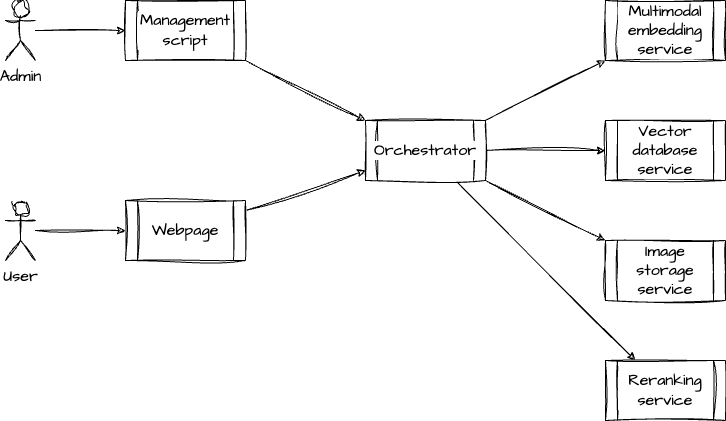

The diagram above was exported from draw.io. Its source (the exported page's mxGraphModel, read from the mxfile embedded in the PNG):
<mxGraphModel dx="1224" dy="867" grid="1" gridSize="10" guides="1" tooltips="1" connect="1" arrows="1" fold="1" page="1" pageScale="1" pageWidth="1654" pageHeight="1169" background="#ffffff" math="0" shadow="0">
  <root>
    <mxCell id="0" />
    <mxCell id="1" parent="0" />
    <mxCell id="47FCCLYpH-wIkLplaJCZ-12" style="edgeStyle=none;shape=connector;rounded=0;sketch=1;hachureGap=4;jiggle=2;curveFitting=1;orthogonalLoop=1;jettySize=auto;html=1;strokeColor=default;align=center;verticalAlign=middle;fontFamily=Architects Daughter;fontSource=https%3A%2F%2Ffonts.googleapis.com%2Fcss%3Ffamily%3DArchitects%2BDaughter;fontSize=16;fontColor=default;labelBackgroundColor=default;endArrow=classic;" parent="1" source="47FCCLYpH-wIkLplaJCZ-15" target="47FCCLYpH-wIkLplaJCZ-4" edge="1">
      <mxGeometry relative="1" as="geometry">
        <mxPoint x="440" y="462.2222222222222" as="sourcePoint" />
      </mxGeometry>
    </mxCell>
    <mxCell id="47FCCLYpH-wIkLplaJCZ-13" style="edgeStyle=none;shape=connector;rounded=0;sketch=1;hachureGap=4;jiggle=2;curveFitting=1;orthogonalLoop=1;jettySize=auto;html=1;strokeColor=default;align=center;verticalAlign=middle;fontFamily=Architects Daughter;fontSource=https%3A%2F%2Ffonts.googleapis.com%2Fcss%3Ffamily%3DArchitects%2BDaughter;fontSize=16;fontColor=default;labelBackgroundColor=default;endArrow=classic;" parent="1" source="47FCCLYpH-wIkLplaJCZ-14" target="47FCCLYpH-wIkLplaJCZ-5" edge="1">
      <mxGeometry relative="1" as="geometry">
        <mxPoint x="440" y="302.2222222222222" as="sourcePoint" />
      </mxGeometry>
    </mxCell>
    <mxCell id="47FCCLYpH-wIkLplaJCZ-1" value="Multimodal embedding service" style="shape=process;whiteSpace=wrap;html=1;backgroundOutline=1;sketch=1;hachureGap=4;jiggle=2;curveFitting=1;strokeColor=default;align=center;verticalAlign=middle;fontFamily=Architects Daughter;fontSource=https%3A%2F%2Ffonts.googleapis.com%2Fcss%3Ffamily%3DArchitects%2BDaughter;fontSize=16;fontColor=default;labelBackgroundColor=default;fillColor=default;" parent="1" vertex="1">
      <mxGeometry x="800" y="240" width="120" height="60" as="geometry" />
    </mxCell>
    <mxCell id="47FCCLYpH-wIkLplaJCZ-2" value="Vector database service" style="shape=process;whiteSpace=wrap;html=1;backgroundOutline=1;sketch=1;hachureGap=4;jiggle=2;curveFitting=1;strokeColor=default;align=center;verticalAlign=middle;fontFamily=Architects Daughter;fontSource=https%3A%2F%2Ffonts.googleapis.com%2Fcss%3Ffamily%3DArchitects%2BDaughter;fontSize=16;fontColor=default;labelBackgroundColor=default;fillColor=default;" parent="1" vertex="1">
      <mxGeometry x="800" y="360" width="120" height="60" as="geometry" />
    </mxCell>
    <mxCell id="47FCCLYpH-wIkLplaJCZ-3" value="Image storage service" style="shape=process;whiteSpace=wrap;html=1;backgroundOutline=1;sketch=1;hachureGap=4;jiggle=2;curveFitting=1;strokeColor=default;align=center;verticalAlign=middle;fontFamily=Architects Daughter;fontSource=https%3A%2F%2Ffonts.googleapis.com%2Fcss%3Ffamily%3DArchitects%2BDaughter;fontSize=16;fontColor=default;labelBackgroundColor=default;fillColor=default;" parent="1" vertex="1">
      <mxGeometry x="800" y="480" width="120" height="60" as="geometry" />
    </mxCell>
    <mxCell id="47FCCLYpH-wIkLplaJCZ-9" style="edgeStyle=none;shape=connector;rounded=0;sketch=1;hachureGap=4;jiggle=2;curveFitting=1;orthogonalLoop=1;jettySize=auto;html=1;strokeColor=default;align=center;verticalAlign=middle;fontFamily=Architects Daughter;fontSource=https%3A%2F%2Ffonts.googleapis.com%2Fcss%3Ffamily%3DArchitects%2BDaughter;fontSize=16;fontColor=default;labelBackgroundColor=default;endArrow=classic;" parent="1" source="47FCCLYpH-wIkLplaJCZ-4" target="47FCCLYpH-wIkLplaJCZ-1" edge="1">
      <mxGeometry relative="1" as="geometry" />
    </mxCell>
    <mxCell id="47FCCLYpH-wIkLplaJCZ-10" style="edgeStyle=none;shape=connector;rounded=0;sketch=1;hachureGap=4;jiggle=2;curveFitting=1;orthogonalLoop=1;jettySize=auto;html=1;strokeColor=default;align=center;verticalAlign=middle;fontFamily=Architects Daughter;fontSource=https%3A%2F%2Ffonts.googleapis.com%2Fcss%3Ffamily%3DArchitects%2BDaughter;fontSize=16;fontColor=default;labelBackgroundColor=default;endArrow=classic;" parent="1" source="47FCCLYpH-wIkLplaJCZ-4" target="47FCCLYpH-wIkLplaJCZ-2" edge="1">
      <mxGeometry relative="1" as="geometry" />
    </mxCell>
    <mxCell id="47FCCLYpH-wIkLplaJCZ-11" style="edgeStyle=none;shape=connector;rounded=0;sketch=1;hachureGap=4;jiggle=2;curveFitting=1;orthogonalLoop=1;jettySize=auto;html=1;strokeColor=default;align=center;verticalAlign=middle;fontFamily=Architects Daughter;fontSource=https%3A%2F%2Ffonts.googleapis.com%2Fcss%3Ffamily%3DArchitects%2BDaughter;fontSize=16;fontColor=default;labelBackgroundColor=default;endArrow=classic;" parent="1" source="47FCCLYpH-wIkLplaJCZ-4" target="47FCCLYpH-wIkLplaJCZ-3" edge="1">
      <mxGeometry relative="1" as="geometry" />
    </mxCell>
    <mxCell id="47FCCLYpH-wIkLplaJCZ-21" style="edgeStyle=none;shape=connector;rounded=0;sketch=1;hachureGap=4;jiggle=2;curveFitting=1;orthogonalLoop=1;jettySize=auto;html=1;strokeColor=default;align=center;verticalAlign=middle;fontFamily=Architects Daughter;fontSource=https%3A%2F%2Ffonts.googleapis.com%2Fcss%3Ffamily%3DArchitects%2BDaughter;fontSize=16;fontColor=default;labelBackgroundColor=default;endArrow=classic;" parent="1" source="47FCCLYpH-wIkLplaJCZ-4" target="47FCCLYpH-wIkLplaJCZ-20" edge="1">
      <mxGeometry relative="1" as="geometry" />
    </mxCell>
    <mxCell id="47FCCLYpH-wIkLplaJCZ-4" value="Orchestrator" style="shape=process;whiteSpace=wrap;html=1;backgroundOutline=1;sketch=1;hachureGap=4;jiggle=2;curveFitting=1;strokeColor=default;align=center;verticalAlign=middle;fontFamily=Architects Daughter;fontSource=https%3A%2F%2Ffonts.googleapis.com%2Fcss%3Ffamily%3DArchitects%2BDaughter;fontSize=16;fontColor=default;labelBackgroundColor=default;fillColor=default;" parent="1" vertex="1">
      <mxGeometry x="560" y="360" width="120" height="60" as="geometry" />
    </mxCell>
    <mxCell id="47FCCLYpH-wIkLplaJCZ-16" style="edgeStyle=none;shape=connector;rounded=0;sketch=1;hachureGap=4;jiggle=2;curveFitting=1;orthogonalLoop=1;jettySize=auto;html=1;strokeColor=default;align=center;verticalAlign=middle;fontFamily=Architects Daughter;fontSource=https%3A%2F%2Ffonts.googleapis.com%2Fcss%3Ffamily%3DArchitects%2BDaughter;fontSize=16;fontColor=default;labelBackgroundColor=default;endArrow=classic;" parent="1" source="47FCCLYpH-wIkLplaJCZ-5" target="47FCCLYpH-wIkLplaJCZ-4" edge="1">
      <mxGeometry relative="1" as="geometry" />
    </mxCell>
    <mxCell id="47FCCLYpH-wIkLplaJCZ-5" value="Management script" style="shape=process;whiteSpace=wrap;html=1;backgroundOutline=1;sketch=1;hachureGap=4;jiggle=2;curveFitting=1;strokeColor=default;align=center;verticalAlign=middle;fontFamily=Architects Daughter;fontSource=https%3A%2F%2Ffonts.googleapis.com%2Fcss%3Ffamily%3DArchitects%2BDaughter;fontSize=16;fontColor=default;labelBackgroundColor=default;fillColor=default;" parent="1" vertex="1">
      <mxGeometry x="320" y="240" width="120" height="60" as="geometry" />
    </mxCell>
    <mxCell id="47FCCLYpH-wIkLplaJCZ-14" value="Admin" style="shape=umlActor;verticalLabelPosition=bottom;verticalAlign=top;html=1;outlineConnect=0;sketch=1;hachureGap=4;jiggle=2;curveFitting=1;strokeColor=default;align=center;fontFamily=Architects Daughter;fontSource=https%3A%2F%2Ffonts.googleapis.com%2Fcss%3Ffamily%3DArchitects%2BDaughter;fontSize=16;fontColor=default;labelBackgroundColor=default;fillColor=default;" parent="1" vertex="1">
      <mxGeometry x="200" y="240" width="30" height="60" as="geometry" />
    </mxCell>
    <mxCell id="47FCCLYpH-wIkLplaJCZ-15" value="Webpage" style="shape=process;whiteSpace=wrap;html=1;backgroundOutline=1;sketch=1;hachureGap=4;jiggle=2;curveFitting=1;strokeColor=default;align=center;verticalAlign=middle;fontFamily=Architects Daughter;fontSource=https%3A%2F%2Ffonts.googleapis.com%2Fcss%3Ffamily%3DArchitects%2BDaughter;fontSize=16;fontColor=default;labelBackgroundColor=default;fillColor=default;" parent="1" vertex="1">
      <mxGeometry x="320" y="440" width="120" height="60" as="geometry" />
    </mxCell>
    <mxCell id="47FCCLYpH-wIkLplaJCZ-19" style="edgeStyle=none;shape=connector;rounded=0;sketch=1;hachureGap=4;jiggle=2;curveFitting=1;orthogonalLoop=1;jettySize=auto;html=1;strokeColor=default;align=center;verticalAlign=middle;fontFamily=Architects Daughter;fontSource=https%3A%2F%2Ffonts.googleapis.com%2Fcss%3Ffamily%3DArchitects%2BDaughter;fontSize=16;fontColor=default;labelBackgroundColor=default;endArrow=classic;" parent="1" source="47FCCLYpH-wIkLplaJCZ-17" target="47FCCLYpH-wIkLplaJCZ-15" edge="1">
      <mxGeometry relative="1" as="geometry" />
    </mxCell>
    <mxCell id="47FCCLYpH-wIkLplaJCZ-17" value="User" style="shape=umlActor;verticalLabelPosition=bottom;verticalAlign=top;html=1;outlineConnect=0;sketch=1;hachureGap=4;jiggle=2;curveFitting=1;strokeColor=default;align=center;fontFamily=Architects Daughter;fontSource=https%3A%2F%2Ffonts.googleapis.com%2Fcss%3Ffamily%3DArchitects%2BDaughter;fontSize=16;fontColor=default;labelBackgroundColor=default;fillColor=default;" parent="1" vertex="1">
      <mxGeometry x="200" y="440" width="30" height="60" as="geometry" />
    </mxCell>
    <mxCell id="47FCCLYpH-wIkLplaJCZ-20" value="Reranking service" style="shape=process;whiteSpace=wrap;html=1;backgroundOutline=1;sketch=1;hachureGap=4;jiggle=2;curveFitting=1;strokeColor=default;align=center;verticalAlign=middle;fontFamily=Architects Daughter;fontSource=https%3A%2F%2Ffonts.googleapis.com%2Fcss%3Ffamily%3DArchitects%2BDaughter;fontSize=16;fontColor=default;labelBackgroundColor=default;fillColor=default;" parent="1" vertex="1">
      <mxGeometry x="800" y="600" width="120" height="60" as="geometry" />
    </mxCell>
  </root>
</mxGraphModel>